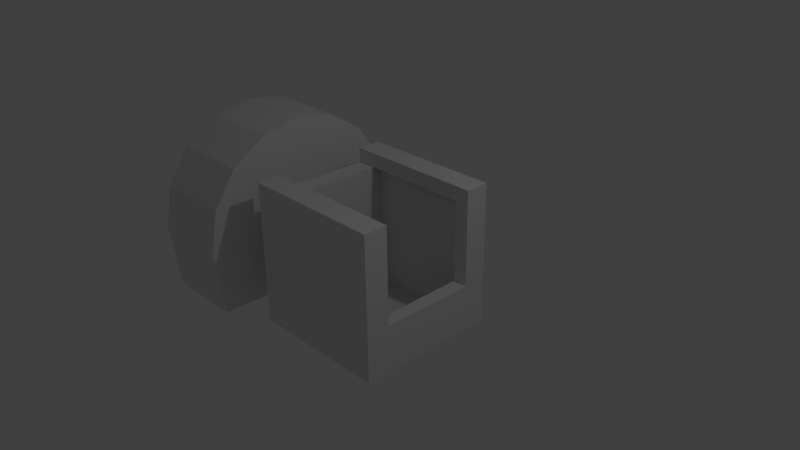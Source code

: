 # Source: generator.blend  (saved by Blender 2.70.0; exported with 4.5.12 LTS)
import bpy
from mathutils import Matrix  # noqa: F401  (used for matrix-valued properties, if any)

bpy.ops.wm.read_factory_settings(use_empty=True)
scene = bpy.context.scene
scene.name = 'Scene'

# ---- collections
col_collection_1 = bpy.data.collections.new('Collection 1'); scene.collection.children.link(col_collection_1)

# ---- materials (node trees are filled in below, after node groups)
mat_generator = bpy.data.materials.new('Generator')
mat_generator.alpha_threshold = 0.0
mat_generator.use_transparent_shadow = False
mat_generator.roughness = 0.5
mat_generator.line_color = (0.0, 0.0, 0.0, 1.0)

# ---- material node trees

# ---- world
world_world = bpy.data.worlds.new('World'); scene.world = world_world
world_world.color = (0.05088, 0.05088, 0.05088)
world_world.use_sun_shadow = False
world_world.sun_shadow_jitter_overblur = 0.0
world_world.cycles.sampling_method = 'MANUAL'
world_world.cycles.sample_map_resolution = 256

# ---- cameras
cam_camera = bpy.data.cameras.new('Camera')
cam_camera.clip_end = 100.0
cam_camera.lens = 35.0
cam_camera.sensor_width = 32.0
cam_camera.sensor_height = 18.0
cam_camera.ortho_scale = 7.314
cam_camera.dof.focus_distance = 0.0
cam_camera.dof.aperture_fstop = 128.0

# ---- lights
light_lamp = bpy.data.lights.new('Lamp', 'POINT')
light_lamp.transmission_factor = 0.0
light_lamp.cutoff_distance = 30.0
light_lamp.energy = 100.0
light_lamp.shadow_buffer_clip_start = 1.001
light_lamp.shadow_soft_size = 0.1
light_lamp.shadow_maximum_resolution = 0.006
light_lamp.use_absolute_resolution = True
light_lamp.cycles.use_multiple_importance_sampling = False

# ---- meshes
me_cube = bpy.data.meshes.new('Cube')
me_cube.from_pydata([(1.0, 1.0, -1.0), (1.0, -1.0, -1.0), (-1.0, -1.0, -1.0), (-1.0, 1.0, -1.0), (1.0, 1.0, 1.0), (1.0, -1.0, 1.0), (-1.0, -1.0, 1.0), (-1.0, 1.0, 1.0), (1.0, 0.6667, -1.0), (1.0, -0.6667, -1.0), (-1.0, -0.6667, -1.0), (-1.0, 0.6667, -1.0), (1.0, 0.6667, 1.0), (1.0, -0.6667, 1.0), (1.0, 1.0, -0.3333), (1.0, -1.0, -0.3333), (1.0, 0.6667, -0.3333), (1.0, -0.6667, -0.3333), (-0.5833, 1.0, -1.0), (-0.5833, -1.0, -1.0), (-0.5833, 1.0, 1.0), (-0.5833, -1.0, 1.0), (0.8, 0.6667, 0.8), (0.8, -0.6667, 0.8), (0.8, 0.6667, -0.3333), (0.8, -0.6667, -0.3333), (0.8333, 0.6667, 1.0), (0.8333, -0.6667, 1.0), (0.8333, 1.0, -1.0), (0.8333, -1.0, -1.0), (0.8333, 1.0, 1.0), (0.8333, -1.0, 1.0), (0.8333, 0.6667, -1.0), (0.8333, -0.6667, -1.0), (0.8333, -1.0, -0.3333), (0.8333, 1.0, -0.3333), (-0.7258, 0.8, -1.0), (-0.7258, -0.8, -1.0), (0.7958, 0.8, 0.8), (0.7958, -0.8, 0.8), (0.7958, 0.8, -0.3333), (0.7958, -0.8, -0.3333), (-0.7258, 0.8, 0.8), (-0.7258, -0.8, 0.8), (0.8325, 0.8, -1.0), (0.8325, -0.8, -1.0), (-1.0, -0.6667, 1.0), (-0.5833, 0.6667, 0.8), (-0.5833, -0.6667, 0.8), (-1.0, 0.6667, 1.0), (-0.5833, -0.6667, 1.0), (-0.5833, 0.6667, 1.0), (-1.0, -0.6667, 0.8), (-1.0, 0.6667, 0.8), (-1.5, 0.5, 4.116e-07), (-1.0, 0.5, -4.824e-07), (-1.5, 0.3536, -0.3536), (-1.0, 0.3536, -0.3536), (-1.5, -2.186e-08, -0.5), (-1.0, -2.186e-08, -0.5), (-1.5, -0.3536, -0.3536), (-1.0, -0.3536, -0.3536), (-1.5, -0.5, 4.712e-07), (-1.0, -0.5, -4.228e-07), (-1.5, -0.3536, 0.3536), (-1.0, -0.3536, 0.3536), (-1.5, 5.962e-09, 0.5), (-1.0, 5.962e-09, 0.5), (-1.5, 0.3536, 0.3536), (-1.0, 0.3536, 0.3536), (-2.562, 1.5, 1.419e-06), (-1.438, 1.5, -1.084e-06), (-2.563, 1.386, -0.924), (-1.438, 1.386, -0.924), (-2.563, -1.386, -0.924), (-1.438, -1.386, -0.924), (-2.562, -1.5, 1.241e-06), (-1.438, -1.5, -1.442e-06), (-2.562, -1.386, 0.574), (-1.437, -1.386, 0.574), (-2.562, -1.061, 1.061), (-1.437, -1.061, 1.061), (-2.562, -0.574, 1.386), (-1.437, -0.574, 1.386), (-2.562, 1.789e-08, 1.5), (-1.437, 1.789e-08, 1.5), (-2.562, 0.574, 1.386), (-1.437, 0.574, 1.386), (-2.562, 1.061, 1.061), (-1.437, 1.061, 1.061), (-2.562, 1.386, 0.574), (-1.437, 1.386, 0.574)], [], [(15, 5, 31, 34), (4, 14, 35, 30), (17, 16, 24, 25), (9, 17, 15, 1), (0, 14, 16, 8), (8, 16, 17, 9), (3, 7, 20, 18), (2, 19, 21, 6), (23, 25, 41, 39), (22, 38, 40, 24), (13, 27, 31, 5), (13, 17, 25, 23), (14, 0, 28, 35), (4, 30, 26, 12), (1, 15, 34, 29), (12, 22, 24, 16), (13, 23, 27), (26, 22, 12), (14, 4, 12, 16), (32, 24, 40, 44), (24, 32, 33, 25), (25, 33, 45, 41), (37, 36, 42, 43), (21, 19, 29, 31), (20, 30, 28, 18), (37, 43, 39, 45), (42, 36, 44, 38), (17, 13, 5, 15), (36, 37, 45, 44), (10, 52, 53, 11), (43, 42, 53, 52), (54, 55, 57, 56), (56, 57, 59, 58), (58, 59, 61, 60), (60, 61, 63, 62), (62, 63, 65, 64), (64, 65, 67, 66), (68, 69, 55, 54), (66, 67, 69, 68), (70, 71, 73, 72), (86, 82, 84), (86, 88, 80, 82), (88, 90, 78, 80), (78, 90, 70, 76), (70, 72, 74, 76), (74, 75, 77, 76), (76, 77, 79, 78), (78, 79, 81, 80), (80, 81, 83, 82), (82, 83, 85, 84), (84, 85, 87, 86), (86, 87, 89, 88), (73, 71, 77, 75), (90, 91, 71, 70), (88, 89, 91, 90), (71, 91, 79, 77), (81, 79, 91, 89), (83, 81, 89, 87), (85, 83, 87), (50, 46, 6, 21), (20, 7, 49, 51), (3, 11, 49, 7), (21, 31, 27, 50), (48, 50, 27, 23), (2, 6, 46, 10), (51, 26, 30, 20), (51, 47, 22, 26), (53, 47, 51, 49), (46, 50, 48, 52)])
_uv = me_cube.uv_layers.new(name='UVMap')
_uv.uv.foreach_set('vector', [0.8095, 0.2089, 0.7052, 0.3132, 0.6922, 0.3001, 0.7965, 0.1958, 0.7021, 0.9528, 0.7021, 0.8053, 0.7206, 0.8053, 0.7206, 0.9528, 0.7986, 0.9758, 0.7986, 0.8283, 0.8207, 0.8283, 0.8207, 0.9758, 0.8877, 0.1828, 0.8356, 0.2349, 0.8095, 0.2089, 0.8617, 0.1567, 0.7021, 0.7315, 0.7021, 0.8053, 0.6653, 0.8053, 0.6653, 0.7315, 0.7249, 0.8283, 0.7986, 0.8283, 0.7986, 0.9758, 0.7249, 0.9758, 0.9473, 0.3769, 0.9473, 0.5981, 0.9013, 0.5981, 0.9013, 0.3769, 0.7052, 0.0003069, 0.7378, 0.03289, 0.5813, 0.1893, 0.5488, 0.1568, 0.747, 0.6286, 0.8724, 0.6286, 0.8724, 0.6434, 0.747, 0.6434, 0.7218, 0.5391, 0.707, 0.5391, 0.707, 0.4137, 0.7218, 0.4137, 0.6791, 0.3393, 0.6661, 0.3262, 0.6922, 0.3001, 0.7052, 0.3132, 0.7249, 0.6065, 0.8724, 0.6065, 0.8724, 0.6286, 0.747, 0.6286, 0.7021, 0.8053, 0.7021, 0.7315, 0.7206, 0.7315, 0.7206, 0.8053, 0.7439, 0.5981, 0.7255, 0.5981, 0.7255, 0.5612, 0.7439, 0.5612, 0.8617, 0.1567, 0.8095, 0.2089, 0.7965, 0.1958, 0.8486, 0.1437, 0.7439, 0.5612, 0.7218, 0.5391, 0.7218, 0.4137, 0.7439, 0.4137, 0.7249, 0.6065, 0.747, 0.6286, 0.7249, 0.6249, 0.7255, 0.5612, 0.7218, 0.5391, 0.7439, 0.5612, 0.7021, 0.8053, 0.7021, 0.9528, 0.6653, 0.9528, 0.6653, 0.8053, 0.7219, 0.3399, 0.7218, 0.4137, 0.707, 0.4137, 0.7072, 0.3399, 0.8207, 0.8283, 0.8946, 0.8283, 0.8946, 0.9758, 0.8207, 0.9758, 0.8724, 0.6286, 0.9462, 0.6285, 0.9462, 0.6432, 0.8724, 0.6434, 0.1727, 0.1773, 0.3497, 0.1773, 0.3497, 0.3764, 0.1727, 0.3764, 0.5813, 0.1893, 0.7378, 0.03289, 0.8486, 0.1437, 0.6922, 0.3001, 0.9013, 0.5981, 0.7445, 0.5981, 0.7445, 0.3769, 0.9013, 0.3769, 0.1727, 0.1773, 0.1727, 0.3764, 0.004364, 0.3764, 0.0003069, 0.1773, 0.3497, 0.3764, 0.3497, 0.1773, 0.5221, 0.1773, 0.518, 0.3764, 0.8356, 0.2349, 0.7313, 0.3393, 0.7052, 0.3132, 0.8095, 0.2089, 0.3497, 0.1773, 0.3497, 0.0003072, 0.5221, 0.0003069, 0.5221, 0.1773, 0.1874, 0.6059, 0.1874, 0.4067, 0.3349, 0.4067, 0.3349, 0.6059, 0.1727, 0.3764, 0.3497, 0.3764, 0.3349, 0.4067, 0.1874, 0.4067, 0.8884, 0.04264, 0.9437, 0.04264, 0.9437, 0.08497, 0.8884, 0.08497, 0.8884, 0.08497, 0.9437, 0.08497, 0.9437, 0.1273, 0.8884, 0.1273, 0.8884, 0.1273, 0.9437, 0.1273, 0.9437, 0.1696, 0.8884, 0.1696, 0.8884, 0.1696, 0.9437, 0.1696, 0.9437, 0.212, 0.8884, 0.212, 0.8884, 0.212, 0.9437, 0.212, 0.9437, 0.2543, 0.8884, 0.2543, 0.8884, 0.2543, 0.9437, 0.2543, 0.9437, 0.2966, 0.8884, 0.2966, 0.8884, 0.0003069, 0.9437, 0.000307, 0.9437, 0.04264, 0.8884, 0.04264, 0.8884, 0.2966, 0.9437, 0.2966, 0.9437, 0.339, 0.8884, 0.339, 0.6212, 0.7309, 0.6212, 0.6065, 0.7242, 0.6065, 0.7242, 0.7309, 0.5622, 0.7442, 0.4352, 0.7442, 0.4987, 0.7315, 0.5622, 0.7442, 0.616, 0.7801, 0.3814, 0.7801, 0.4352, 0.7442, 0.616, 0.7801, 0.652, 0.834, 0.3454, 0.834, 0.3814, 0.7801, 0.3454, 0.834, 0.652, 0.834, 0.6646, 0.8975, 0.3328, 0.8975, 0.6646, 0.8975, 0.652, 0.9997, 0.3454, 0.9997, 0.3328, 0.8975, 0.0003076, 0.7309, 0.0003069, 0.6065, 0.1033, 0.6065, 0.1033, 0.7309, 0.1033, 0.7309, 0.1033, 0.6065, 0.168, 0.6065, 0.168, 0.7309, 0.168, 0.7309, 0.168, 0.6065, 0.2328, 0.6065, 0.2328, 0.7309, 0.2328, 0.7309, 0.2328, 0.6065, 0.2975, 0.6065, 0.2975, 0.7309, 0.2975, 0.7309, 0.2975, 0.6065, 0.3623, 0.6065, 0.3623, 0.7309, 0.3623, 0.7309, 0.3623, 0.6065, 0.427, 0.6065, 0.427, 0.7309, 0.427, 0.7309, 0.427, 0.6065, 0.4918, 0.6065, 0.4918, 0.7309, 0.3195, 0.7315, 0.3322, 0.8338, 0.0003069, 0.8338, 0.01294, 0.7315, 0.5565, 0.7309, 0.5565, 0.6065, 0.6212, 0.6065, 0.6212, 0.7309, 0.4918, 0.7309, 0.4918, 0.6065, 0.5565, 0.6065, 0.5565, 0.7309, 0.3322, 0.8338, 0.3195, 0.8973, 0.01294, 0.8973, 0.0003069, 0.8338, 0.04891, 0.9511, 0.01294, 0.8973, 0.3195, 0.8973, 0.2836, 0.9511, 0.1027, 0.9871, 0.04891, 0.9511, 0.2836, 0.9511, 0.2297, 0.9871, 0.1662, 0.9997, 0.1027, 0.9871, 0.2297, 0.9871, 0.5553, 0.2154, 0.5227, 0.1828, 0.5488, 0.1568, 0.5813, 0.1893, 0.5688, 0.5981, 0.5227, 0.5981, 0.5227, 0.5612, 0.5688, 0.5612, 0.9468, 0.6065, 0.9837, 0.6065, 0.9837, 0.8277, 0.9468, 0.8277, 0.5813, 0.1893, 0.6922, 0.3001, 0.6661, 0.3262, 0.5553, 0.2154, 0.747, 0.7816, 0.7249, 0.7816, 0.7249, 0.6249, 0.747, 0.6286, 0.9812, 0.0003069, 0.9812, 0.2215, 0.9443, 0.2215, 0.9443, 0.0003069, 0.5688, 0.5612, 0.7255, 0.5612, 0.7255, 0.5981, 0.5688, 0.5981, 0.5688, 0.5612, 0.5688, 0.5391, 0.7218, 0.5391, 0.7255, 0.5612, 0.5227, 0.5391, 0.5688, 0.5391, 0.5688, 0.5612, 0.5227, 0.5612, 0.7249, 0.8277, 0.7249, 0.7816, 0.747, 0.7816, 0.747, 0.8277])
me_cube.materials.append(mat_generator)
me_cube.use_remesh_preserve_volume = False
me_cube.use_remesh_preserve_attributes = False
me_cube.use_mirror_vertex_groups = False
me_cube.update()

# ---- objects
ob_cube = bpy.data.objects.new('Cube', me_cube)
ob_lamp = bpy.data.objects.new('Lamp', light_lamp)
ob_camera = bpy.data.objects.new('Camera', cam_camera)

# ---- transforms, parenting, visibility, modifiers, constraints
ob_cube.location = (0.0, 0.0, 0.0)
ob_cube.lock_rotations_4d = False
ob_cube.empty_display_type = 'ARROWS'
ob_cube.lineart.crease_threshold = 0.0
ob_lamp.location = (4.076, 1.005, 5.904)
ob_lamp.rotation_euler = (0.6503, 0.05522, 1.866)
ob_lamp.lock_rotations_4d = False
ob_lamp.empty_display_type = 'ARROWS'
ob_lamp.color = (0.0, 0.0, 0.0, 0.0)
ob_lamp.lineart.crease_threshold = 0.0
ob_camera.location = (7.481, -6.508, 5.344)
ob_camera.rotation_euler = (1.109, 0.01082, 0.8149)
ob_camera.lock_rotations_4d = False
ob_camera.empty_display_type = 'ARROWS'
ob_camera.color = (0.0, 0.0, 0.0, 0.0)
ob_camera.display_type = 'WIRE'
ob_camera.lineart.crease_threshold = 0.0

# ---- collection membership
col_collection_1.objects.link(ob_cube)
col_collection_1.objects.link(ob_lamp)
col_collection_1.objects.link(ob_camera)

# ---- scene / render settings (as saved in the file)
scene.camera = ob_camera
scene.frame_start = 1; scene.frame_end = 250; scene.frame_set(1)
scene.render.engine = 'BLENDER_EEVEE_NEXT'
scene.render.resolution_percentage = 50
scene.render.dither_intensity = 0.0
scene.cycles.use_denoising = False
scene.cycles.samples = 10
scene.cycles.sampling_pattern = 'TABULATED_SOBOL'
scene.cycles.light_sampling_threshold = 0.0
scene.cycles.use_adaptive_sampling = False
scene.cycles.use_light_tree = False
scene.cycles.blur_glossy = 0.0
scene.cycles.volume_bounces = 1
scene.cycles.pixel_filter_type = 'GAUSSIAN'
scene.cycles.sample_clamp_indirect = 0.0
scene.view_settings.view_transform = 'Standard'
bpy.context.view_layer.update()
